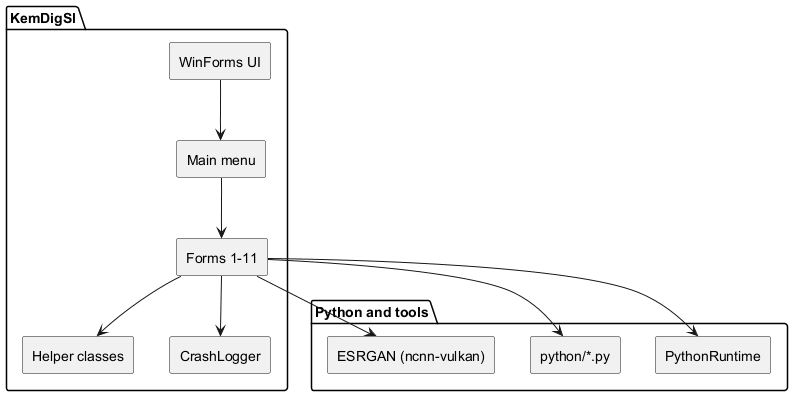

The diagram above was rendered by PlantUML. Its source (embedded in the PNG):
@startuml
top to bottom direction
skinparam componentStyle rectangle

package "KemDigSl" {
  [WinForms UI] as UI
  [Main menu] as Menu
  [Forms 1-11] as Forms
  [Helper classes] as Paths
  [CrashLogger] as Logger
}

package "Python and tools" {
  [PythonRuntime] as Py
  [python/*.py] as PyScripts
  [ESRGAN (ncnn-vulkan)] as ESRGAN
}

UI --> Menu
Menu --> Forms
Forms --> Paths
Forms --> Py
Forms --> PyScripts
Forms --> ESRGAN
Forms --> Logger
@enduml